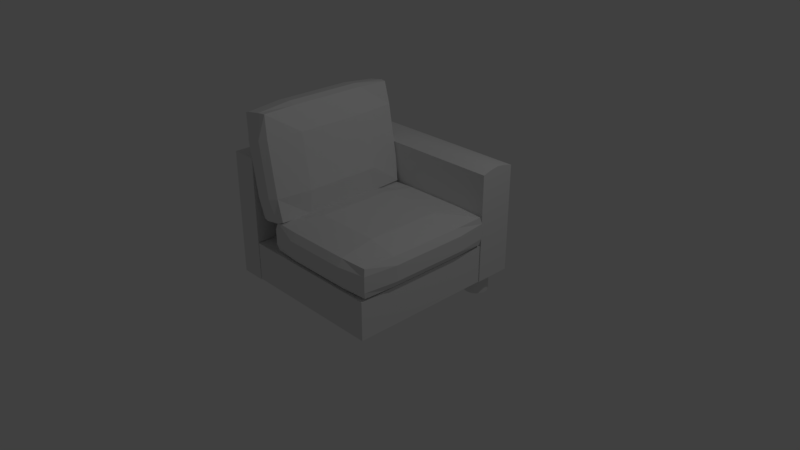 # Source: simple_sofa_3.blend  (saved by Blender 2.79.0; exported with 4.5.12 LTS)
import bpy
from mathutils import Matrix  # noqa: F401  (used for matrix-valued properties, if any)

bpy.ops.wm.read_factory_settings(use_empty=True)
scene = bpy.context.scene
scene.name = 'Scene'

# ---- collections
col_collection_1 = bpy.data.collections.new('Collection 1'); scene.collection.children.link(col_collection_1)

# ---- materials (node trees are filled in below, after node groups)
mat_material = bpy.data.materials.new('Material')
mat_material.alpha_threshold = 0.0
mat_material.use_transparent_shadow = False
mat_material.roughness = 0.5
mat_material.line_color = (0.0, 0.0, 0.0, 1.0)

# ---- material node trees

# ---- world
world_world = bpy.data.worlds.new('World'); scene.world = world_world
world_world.color = (0.05088, 0.05088, 0.05088)
world_world.use_sun_shadow = False
world_world.sun_shadow_jitter_overblur = 0.0
world_world.cycles.sampling_method = 'MANUAL'

# ---- cameras
cam_camera = bpy.data.cameras.new('Camera')
cam_camera.clip_end = 100.0
cam_camera.lens = 35.0
cam_camera.sensor_width = 32.0
cam_camera.sensor_height = 18.0
cam_camera.ortho_scale = 7.314
cam_camera.dof.focus_distance = 0.0
cam_camera.dof.aperture_fstop = 128.0

# ---- lights
light_lamp = bpy.data.lights.new('Lamp', 'POINT')
light_lamp.transmission_factor = 0.0
light_lamp.cutoff_distance = 30.0
light_lamp.energy = 100.0
light_lamp.shadow_buffer_clip_start = 1.001
light_lamp.shadow_soft_size = 0.1
light_lamp.shadow_maximum_resolution = 0.006
light_lamp.use_absolute_resolution = True

# ---- meshes
me_cylinder_002 = bpy.data.meshes.new('Cylinder.002')
me_cylinder_002.from_pydata([(0.0, 1.0, -1.0), (0.0, 1.0, 1.0), (0.1951, 0.9808, -1.0), (0.1951, 0.9808, 1.0), (0.3827, 0.9239, -1.0), (0.3827, 0.9239, 1.0), (0.5556, 0.8315, -1.0), (0.5556, 0.8315, 1.0), (0.7071, 0.7071, -1.0), (0.7071, 0.7071, 1.0), (0.8315, 0.5556, -1.0), (0.8315, 0.5556, 1.0), (0.9239, 0.3827, -1.0), (0.9239, 0.3827, 1.0), (0.9808, 0.1951, -1.0), (0.9808, 0.1951, 1.0), (1.0, 7.55e-08, -1.0), (1.0, 7.55e-08, 1.0), (0.9808, -0.1951, -1.0), (0.9808, -0.1951, 1.0), (0.9239, -0.3827, -1.0), (0.9239, -0.3827, 1.0), (0.8315, -0.5556, -1.0), (0.8315, -0.5556, 1.0), (0.7071, -0.7071, -1.0), (0.7071, -0.7071, 1.0), (0.5556, -0.8315, -1.0), (0.5556, -0.8315, 1.0), (0.3827, -0.9239, -1.0), (0.3827, -0.9239, 1.0), (0.1951, -0.9808, -1.0), (0.1951, -0.9808, 1.0), (-3.258e-07, -1.0, -1.0), (-3.258e-07, -1.0, 1.0), (-0.1951, -0.9808, -1.0), (-0.1951, -0.9808, 1.0), (-0.3827, -0.9239, -1.0), (-0.3827, -0.9239, 1.0), (-0.5556, -0.8315, -1.0), (-0.5556, -0.8315, 1.0), (-0.7071, -0.7071, -1.0), (-0.7071, -0.7071, 1.0), (-0.8315, -0.5556, -1.0), (-0.8315, -0.5556, 1.0), (-0.9239, -0.3827, -1.0), (-0.9239, -0.3827, 1.0), (-0.9808, -0.1951, -1.0), (-0.9808, -0.1951, 1.0), (-1.0, 9.656e-07, -1.0), (-1.0, 9.656e-07, 1.0), (-0.9808, 0.1951, -1.0), (-0.9808, 0.1951, 1.0), (-0.9239, 0.3827, -1.0), (-0.9239, 0.3827, 1.0), (-0.8315, 0.5556, -1.0), (-0.8315, 0.5556, 1.0), (-0.7071, 0.7071, -1.0), (-0.7071, 0.7071, 1.0), (-0.5556, 0.8315, -1.0), (-0.5556, 0.8315, 1.0), (-0.3827, 0.9239, -1.0), (-0.3827, 0.9239, 1.0), (-0.1951, 0.9808, -1.0), (-0.1951, 0.9808, 1.0)], [], [(0, 1, 3, 2), (2, 3, 5, 4), (4, 5, 7, 6), (6, 7, 9, 8), (8, 9, 11, 10), (10, 11, 13, 12), (12, 13, 15, 14), (14, 15, 17, 16), (16, 17, 19, 18), (18, 19, 21, 20), (20, 21, 23, 22), (22, 23, 25, 24), (24, 25, 27, 26), (26, 27, 29, 28), (28, 29, 31, 30), (30, 31, 33, 32), (32, 33, 35, 34), (34, 35, 37, 36), (36, 37, 39, 38), (38, 39, 41, 40), (40, 41, 43, 42), (42, 43, 45, 44), (44, 45, 47, 46), (46, 47, 49, 48), (48, 49, 51, 50), (50, 51, 53, 52), (52, 53, 55, 54), (54, 55, 57, 56), (56, 57, 59, 58), (58, 59, 61, 60), (3, 1, 63, 61, 59, 57, 55, 53, 51, 49, 47, 45, 43, 41, 39, 37, 35, 33, 31, 29, 27, 25, 23, 21, 19, 17, 15, 13, 11, 9, 7, 5), (60, 61, 63, 62), (62, 63, 1, 0), (0, 2, 4, 6, 8, 10, 12, 14, 16, 18, 20, 22, 24, 26, 28, 30, 32, 34, 36, 38, 40, 42, 44, 46, 48, 50, 52, 54, 56, 58, 60, 62)])
me_cylinder_002.use_remesh_preserve_volume = False
me_cylinder_002.use_remesh_preserve_attributes = False
me_cylinder_002.use_mirror_vertex_groups = False
me_cylinder_002.update()
me_cylinder_001 = bpy.data.meshes.new('Cylinder.001')
me_cylinder_001.from_pydata([(0.0, 1.0, -1.0), (0.0, 1.0, 1.0), (0.1951, 0.9808, -1.0), (0.1951, 0.9808, 1.0), (0.3827, 0.9239, -1.0), (0.3827, 0.9239, 1.0), (0.5556, 0.8315, -1.0), (0.5556, 0.8315, 1.0), (0.7071, 0.7071, -1.0), (0.7071, 0.7071, 1.0), (0.8315, 0.5556, -1.0), (0.8315, 0.5556, 1.0), (0.9239, 0.3827, -1.0), (0.9239, 0.3827, 1.0), (0.9808, 0.1951, -1.0), (0.9808, 0.1951, 1.0), (1.0, 7.55e-08, -1.0), (1.0, 7.55e-08, 1.0), (0.9808, -0.1951, -1.0), (0.9808, -0.1951, 1.0), (0.9239, -0.3827, -1.0), (0.9239, -0.3827, 1.0), (0.8315, -0.5556, -1.0), (0.8315, -0.5556, 1.0), (0.7071, -0.7071, -1.0), (0.7071, -0.7071, 1.0), (0.5556, -0.8315, -1.0), (0.5556, -0.8315, 1.0), (0.3827, -0.9239, -1.0), (0.3827, -0.9239, 1.0), (0.1951, -0.9808, -1.0), (0.1951, -0.9808, 1.0), (-3.258e-07, -1.0, -1.0), (-3.258e-07, -1.0, 1.0), (-0.1951, -0.9808, -1.0), (-0.1951, -0.9808, 1.0), (-0.3827, -0.9239, -1.0), (-0.3827, -0.9239, 1.0), (-0.5556, -0.8315, -1.0), (-0.5556, -0.8315, 1.0), (-0.7071, -0.7071, -1.0), (-0.7071, -0.7071, 1.0), (-0.8315, -0.5556, -1.0), (-0.8315, -0.5556, 1.0), (-0.9239, -0.3827, -1.0), (-0.9239, -0.3827, 1.0), (-0.9808, -0.1951, -1.0), (-0.9808, -0.1951, 1.0), (-1.0, 9.656e-07, -1.0), (-1.0, 9.656e-07, 1.0), (-0.9808, 0.1951, -1.0), (-0.9808, 0.1951, 1.0), (-0.9239, 0.3827, -1.0), (-0.9239, 0.3827, 1.0), (-0.8315, 0.5556, -1.0), (-0.8315, 0.5556, 1.0), (-0.7071, 0.7071, -1.0), (-0.7071, 0.7071, 1.0), (-0.5556, 0.8315, -1.0), (-0.5556, 0.8315, 1.0), (-0.3827, 0.9239, -1.0), (-0.3827, 0.9239, 1.0), (-0.1951, 0.9808, -1.0), (-0.1951, 0.9808, 1.0)], [], [(0, 1, 3, 2), (2, 3, 5, 4), (4, 5, 7, 6), (6, 7, 9, 8), (8, 9, 11, 10), (10, 11, 13, 12), (12, 13, 15, 14), (14, 15, 17, 16), (16, 17, 19, 18), (18, 19, 21, 20), (20, 21, 23, 22), (22, 23, 25, 24), (24, 25, 27, 26), (26, 27, 29, 28), (28, 29, 31, 30), (30, 31, 33, 32), (32, 33, 35, 34), (34, 35, 37, 36), (36, 37, 39, 38), (38, 39, 41, 40), (40, 41, 43, 42), (42, 43, 45, 44), (44, 45, 47, 46), (46, 47, 49, 48), (48, 49, 51, 50), (50, 51, 53, 52), (52, 53, 55, 54), (54, 55, 57, 56), (56, 57, 59, 58), (58, 59, 61, 60), (3, 1, 63, 61, 59, 57, 55, 53, 51, 49, 47, 45, 43, 41, 39, 37, 35, 33, 31, 29, 27, 25, 23, 21, 19, 17, 15, 13, 11, 9, 7, 5), (60, 61, 63, 62), (62, 63, 1, 0), (0, 2, 4, 6, 8, 10, 12, 14, 16, 18, 20, 22, 24, 26, 28, 30, 32, 34, 36, 38, 40, 42, 44, 46, 48, 50, 52, 54, 56, 58, 60, 62)])
me_cylinder_001.use_remesh_preserve_volume = False
me_cylinder_001.use_remesh_preserve_attributes = False
me_cylinder_001.use_mirror_vertex_groups = False
me_cylinder_001.update()
me_cube_005 = bpy.data.meshes.new('Cube.005')
me_cube_005.from_pydata([(0.9607, 0.9607, -1.011), (0.9607, -0.9607, -1.011), (-0.9607, -0.9607, -1.011), (-0.9607, 0.9607, -1.011), (0.9607, 0.9607, 1.131), (0.9607, -0.9607, 1.131), (-0.9607, -0.9607, 1.131), (-0.9607, 0.9607, 1.131), (0.9825, -5.748e-08, -1.035), (1.886e-07, 0.9825, -1.035), (0.9825, 0.9825, 0.06016), (-2.226e-08, -0.9825, -1.035), (0.9825, -0.9825, 0.06016), (-0.9825, 2.9e-07, -1.035), (-0.9825, -0.9825, 0.06016), (-0.9825, 0.9825, 0.06016), (0.9825, -5.221e-07, 1.155), (2.257e-07, 0.9825, 1.155), (-5.22e-07, -0.9825, 1.155), (-0.9825, 1.729e-07, 1.155), (2.51e-07, 1.048, 0.06016), (-1.048, 2.509e-07, 0.06016), (-3.034e-07, -1.048, 0.06016), (1.048, -3.034e-07, 0.06016), (-1.511e-07, -1.824e-07, 1.611), (5.973e-08, 1.26e-07, -1.108), (0.9825, -0.524, -1.035), (-0.524, 0.9825, -1.035), (0.9825, 0.9825, 0.6443), (-0.524, -0.9825, -1.035), (0.9825, -0.9825, 0.6443), (-0.9825, 0.524, -1.035), (-0.9825, -0.9825, 0.6443), (-0.9825, 0.9825, 0.6443), (0.9825, -0.524, 1.155), (-0.524, 0.9825, 1.155), (-0.524, -0.9825, 1.155), (-0.9825, 0.524, 1.155), (0.9825, 0.524, -1.035), (0.524, 0.9825, -1.035), (0.9825, 0.9825, -0.5239), (0.524, -0.9825, -1.035), (0.9825, -0.9825, -0.5239), (-0.9825, -0.524, -1.035), (-0.9825, -0.9825, -0.5239), (-0.9825, 0.9825, -0.5239), (0.9825, 0.524, 1.155), (0.524, 0.9825, 1.155), (0.524, -0.9825, 1.155), (-0.9825, -0.524, 1.155), (-0.524, 1.048, 0.06016), (0.524, 1.048, 0.06016), (2.51e-07, 1.048, 0.6443), (2.237e-07, 1.048, -0.5239), (-1.048, 0.524, 0.06016), (-1.048, -0.524, 0.06016), (-1.048, 2.744e-07, -0.5239), (-1.048, 2.119e-07, 0.6443), (-0.524, -1.048, 0.06016), (0.524, -1.048, 0.06016), (-1.706e-07, -1.048, -0.5239), (-4.322e-07, -1.048, 0.6443), (1.048, -0.524, 0.06016), (1.048, 0.524, 0.06016), (1.048, -1.785e-07, -0.5239), (1.048, -4.362e-07, 0.6443), (-3.541e-07, -0.524, 1.611), (5.192e-08, 0.524, 1.611), (0.524, -3.737e-07, 1.611), (-0.524, 1.08e-09, 1.611), (-0.524, 2.197e-07, -1.108), (0.524, 3.231e-08, -1.108), (1.261e-07, 0.524, -1.108), (2.85e-08, -0.524, -1.108), (0.524, -0.524, -1.108), (0.524, 0.524, -1.108), (-0.524, 0.524, -1.108), (-0.524, 0.524, 1.611), (0.524, 0.524, 1.611), (0.524, -0.524, 1.611), (1.048, 0.524, 0.6443), (1.048, 0.524, -0.5239), (1.048, -0.524, -0.5239), (0.524, -1.048, 0.6443), (0.524, -1.048, -0.5239), (-0.524, -1.048, -0.5239), (-1.048, -0.524, 0.6443), (-1.048, -0.524, -0.5239), (-1.048, 0.524, -0.5239), (0.524, 1.048, -0.5239), (0.524, 1.048, 0.6443), (-0.524, 1.048, 0.6443), (-0.524, 1.048, -0.5239), (-1.048, 0.524, 0.6443), (-0.524, -1.048, 0.6443), (1.048, -0.524, 0.6443), (-0.524, -0.524, 1.611), (-0.524, -0.524, -1.108)], [], [(97, 29, 2, 43), (96, 49, 6, 36), (95, 34, 5, 30), (94, 36, 6, 32), (93, 37, 7, 33), (92, 27, 3, 45), (91, 50, 15, 33), (90, 51, 20, 52), (89, 39, 9, 53), (88, 54, 15, 45), (87, 55, 21, 56), (86, 49, 19, 57), (85, 58, 14, 44), (84, 59, 22, 60), (83, 48, 18, 61), (82, 62, 12, 42), (81, 63, 23, 64), (80, 46, 16, 65), (79, 66, 18, 48), (78, 67, 24, 68), (77, 37, 19, 69), (76, 70, 13, 31), (75, 71, 25, 72), (74, 41, 11, 73), (71, 74, 73, 25), (8, 26, 74, 71), (26, 1, 41, 74), (39, 75, 72, 9), (0, 38, 75, 39), (38, 8, 71, 75), (27, 76, 31, 3), (9, 72, 76, 27), (72, 25, 70, 76), (67, 77, 69, 24), (17, 35, 77, 67), (35, 7, 37, 77), (46, 78, 68, 16), (4, 47, 78, 46), (47, 17, 67, 78), (34, 79, 48, 5), (16, 68, 79, 34), (68, 24, 66, 79), (63, 80, 65, 23), (10, 28, 80, 63), (28, 4, 46, 80), (38, 81, 64, 8), (0, 40, 81, 38), (40, 10, 63, 81), (26, 82, 42, 1), (8, 64, 82, 26), (64, 23, 62, 82), (59, 83, 61, 22), (12, 30, 83, 59), (30, 5, 48, 83), (41, 84, 60, 11), (1, 42, 84, 41), (42, 12, 59, 84), (29, 85, 44, 2), (11, 60, 85, 29), (60, 22, 58, 85), (55, 86, 57, 21), (14, 32, 86, 55), (32, 6, 49, 86), (43, 87, 56, 13), (2, 44, 87, 43), (44, 14, 55, 87), (31, 88, 45, 3), (13, 56, 88, 31), (56, 21, 54, 88), (51, 89, 53, 20), (10, 40, 89, 51), (40, 0, 39, 89), (47, 90, 52, 17), (4, 28, 90, 47), (28, 10, 51, 90), (35, 91, 33, 7), (17, 52, 91, 35), (52, 20, 50, 91), (50, 92, 45, 15), (20, 53, 92, 50), (53, 9, 27, 92), (54, 93, 33, 15), (21, 57, 93, 54), (57, 19, 37, 93), (58, 94, 32, 14), (22, 61, 94, 58), (61, 18, 36, 94), (62, 95, 30, 12), (23, 65, 95, 62), (65, 16, 34, 95), (66, 96, 36, 18), (24, 69, 96, 66), (69, 19, 49, 96), (70, 97, 43, 13), (25, 73, 97, 70), (73, 11, 29, 97)])
me_cube_005.materials.append(mat_material)
me_cube_005.use_remesh_preserve_volume = False
me_cube_005.use_remesh_preserve_attributes = False
me_cube_005.use_mirror_vertex_groups = False
me_cube_005.update()
me_cube_004 = bpy.data.meshes.new('Cube.004')
me_cube_004.from_pydata([(-1.0, -1.0, -1.0), (-1.0, -1.0, 1.0), (-1.0, 1.0, -1.0), (-1.0, 1.0, 1.0), (1.0, -1.0, -1.0), (1.0, -1.0, 1.0), (1.0, 1.0, -1.0), (1.0, 1.0, 1.0)], [], [(0, 1, 3, 2), (2, 3, 7, 6), (6, 7, 5, 4), (4, 5, 1, 0), (2, 6, 4, 0), (7, 3, 1, 5)])
me_cube_004.use_remesh_preserve_volume = False
me_cube_004.use_remesh_preserve_attributes = False
me_cube_004.use_mirror_vertex_groups = False
me_cube_004.update()
me_cube_003 = bpy.data.meshes.new('Cube.003')
me_cube_003.from_pydata([(1.0, 1.0, -1.0), (1.0, -1.0, -1.0), (-1.0, -1.0, -1.0), (-1.0, 1.0, -1.0), (1.0, 1.0, 1.0), (1.0, -1.0, 1.0), (-1.0, -1.0, 1.0), (-1.0, 1.0, 1.0), (1.0, -5.96e-08, -1.0), (1.788e-07, 1.0, -1.0), (1.0, 1.072, -7.929e-09), (0.0, -1.0, -1.0), (-1.0, 2.98e-07, -1.0), (-1.0, 1.072, -7.929e-09), (1.0, -5.364e-07, 1.0), (2.384e-07, 1.0, 1.0), (-5.364e-07, -1.0, 1.0), (-1.0, 1.788e-07, 1.0), (2.384e-07, 1.072, -7.929e-09), (-1.49e-07, -1.788e-07, 1.0), (5.96e-08, 1.192e-07, -1.0), (-0.5, 1.0, -1.0), (1.0, 1.048, 0.5), (-1.0, 1.048, 0.5), (-0.5, 1.0, 1.0), (0.5, 1.0, -1.0), (1.0, 1.048, -0.5), (-1.0, 1.048, -0.5), (0.5, 1.0, 1.0), (-0.5, 1.072, -7.929e-09), (0.5, 1.072, -7.929e-09), (2.384e-07, 1.048, 0.5), (2.086e-07, 1.048, -0.5), (0.5, 1.048, -0.5), (0.5, 1.048, 0.5), (-0.5, 1.048, 0.5), (-0.5, 1.048, -0.5)], [], [(20, 11, 2, 12), (19, 17, 6, 16), (0, 26, 10, 8), (11, 16, 6, 2), (13, 17, 7, 23), (36, 21, 3, 27), (35, 29, 13, 23), (34, 30, 18, 31), (33, 25, 9, 32), (12, 17, 13), (12, 13, 27, 3), (2, 6, 17, 12), (1, 5, 16, 11), (8, 10, 14), (10, 22, 4, 14), (1, 8, 14, 5), (14, 19, 16, 5), (4, 28, 15, 19, 14), (15, 24, 7, 17, 19), (9, 20, 12, 3, 21), (0, 8, 20, 9, 25), (8, 1, 11, 20), (30, 33, 32, 18), (10, 26, 33, 30), (26, 0, 25, 33), (28, 34, 31, 15), (4, 22, 34, 28), (22, 10, 30, 34), (24, 35, 23, 7), (15, 31, 35, 24), (31, 18, 29, 35), (29, 36, 27, 13), (18, 32, 36, 29), (32, 9, 21, 36)])
me_cube_003.materials.append(mat_material)
me_cube_003.use_remesh_preserve_volume = False
me_cube_003.use_remesh_preserve_attributes = False
me_cube_003.use_mirror_vertex_groups = False
me_cube_003.update()
me_cube_002 = bpy.data.meshes.new('Cube.002')
me_cube_002.from_pydata([(0.9607, 0.9607, -1.011), (0.9607, -0.9607, -1.011), (-0.9607, -0.9607, -1.011), (-0.9607, 0.9607, -1.011), (0.9607, 0.9607, 1.131), (0.9607, -0.9607, 1.131), (-0.9607, -0.9607, 1.131), (-0.9607, 0.9607, 1.131), (0.9825, -5.748e-08, -1.035), (1.886e-07, 0.9825, -1.035), (0.9825, 0.9825, 0.06016), (-2.226e-08, -0.9825, -1.035), (0.9825, -0.9825, 0.06016), (-0.9825, 2.9e-07, -1.035), (-0.9825, -0.9825, 0.06016), (-0.9825, 0.9825, 0.06016), (0.9825, -5.221e-07, 1.155), (2.257e-07, 0.9825, 1.155), (-5.22e-07, -0.9825, 1.155), (-0.9825, 1.729e-07, 1.155), (2.51e-07, 1.048, 0.06016), (-1.048, 2.509e-07, 0.06016), (-3.034e-07, -1.048, 0.06016), (1.048, -3.034e-07, 0.06016), (-1.511e-07, -1.824e-07, 1.611), (5.973e-08, 1.26e-07, -1.108), (0.9825, -0.524, -1.035), (-0.524, 0.9825, -1.035), (0.9825, 0.9825, 0.6443), (-0.524, -0.9825, -1.035), (0.9825, -0.9825, 0.6443), (-0.9825, 0.524, -1.035), (-0.9825, -0.9825, 0.6443), (-0.9825, 0.9825, 0.6443), (0.9825, -0.524, 1.155), (-0.524, 0.9825, 1.155), (-0.524, -0.9825, 1.155), (-0.9825, 0.524, 1.155), (0.9825, 0.524, -1.035), (0.524, 0.9825, -1.035), (0.9825, 0.9825, -0.5239), (0.524, -0.9825, -1.035), (0.9825, -0.9825, -0.5239), (-0.9825, -0.524, -1.035), (-0.9825, -0.9825, -0.5239), (-0.9825, 0.9825, -0.5239), (0.9825, 0.524, 1.155), (0.524, 0.9825, 1.155), (0.524, -0.9825, 1.155), (-0.9825, -0.524, 1.155), (-0.524, 1.048, 0.06016), (0.524, 1.048, 0.06016), (2.51e-07, 1.048, 0.6443), (2.237e-07, 1.048, -0.5239), (-1.048, 0.524, 0.06016), (-1.048, -0.524, 0.06016), (-1.048, 2.744e-07, -0.5239), (-1.048, 2.119e-07, 0.6443), (-0.524, -1.048, 0.06016), (0.524, -1.048, 0.06016), (-1.706e-07, -1.048, -0.5239), (-4.322e-07, -1.048, 0.6443), (1.048, -0.524, 0.06016), (1.048, 0.524, 0.06016), (1.048, -1.785e-07, -0.5239), (1.048, -4.362e-07, 0.6443), (-3.541e-07, -0.524, 1.611), (5.192e-08, 0.524, 1.611), (0.524, -3.737e-07, 1.611), (-0.524, 1.08e-09, 1.611), (-0.524, 2.197e-07, -1.108), (0.524, 3.231e-08, -1.108), (1.261e-07, 0.524, -1.108), (2.85e-08, -0.524, -1.108), (0.524, -0.524, -1.108), (0.524, 0.524, -1.108), (-0.524, 0.524, -1.108), (-0.524, 0.524, 1.611), (0.524, 0.524, 1.611), (0.524, -0.524, 1.611), (1.048, 0.524, 0.6443), (1.048, 0.524, -0.5239), (1.048, -0.524, -0.5239), (0.524, -1.048, 0.6443), (0.524, -1.048, -0.5239), (-0.524, -1.048, -0.5239), (-1.048, -0.524, 0.6443), (-1.048, -0.524, -0.5239), (-1.048, 0.524, -0.5239), (0.524, 1.048, -0.5239), (0.524, 1.048, 0.6443), (-0.524, 1.048, 0.6443), (-0.524, 1.048, -0.5239), (-1.048, 0.524, 0.6443), (-0.524, -1.048, 0.6443), (1.048, -0.524, 0.6443), (-0.524, -0.524, 1.611), (-0.524, -0.524, -1.108)], [], [(97, 29, 2, 43), (96, 49, 6, 36), (95, 34, 5, 30), (94, 36, 6, 32), (93, 37, 7, 33), (92, 27, 3, 45), (91, 50, 15, 33), (90, 51, 20, 52), (89, 39, 9, 53), (88, 54, 15, 45), (87, 55, 21, 56), (86, 49, 19, 57), (85, 58, 14, 44), (84, 59, 22, 60), (83, 48, 18, 61), (82, 62, 12, 42), (81, 63, 23, 64), (80, 46, 16, 65), (79, 66, 18, 48), (78, 67, 24, 68), (77, 37, 19, 69), (76, 70, 13, 31), (75, 71, 25, 72), (74, 41, 11, 73), (71, 74, 73, 25), (8, 26, 74, 71), (26, 1, 41, 74), (39, 75, 72, 9), (0, 38, 75, 39), (38, 8, 71, 75), (27, 76, 31, 3), (9, 72, 76, 27), (72, 25, 70, 76), (67, 77, 69, 24), (17, 35, 77, 67), (35, 7, 37, 77), (46, 78, 68, 16), (4, 47, 78, 46), (47, 17, 67, 78), (34, 79, 48, 5), (16, 68, 79, 34), (68, 24, 66, 79), (63, 80, 65, 23), (10, 28, 80, 63), (28, 4, 46, 80), (38, 81, 64, 8), (0, 40, 81, 38), (40, 10, 63, 81), (26, 82, 42, 1), (8, 64, 82, 26), (64, 23, 62, 82), (59, 83, 61, 22), (12, 30, 83, 59), (30, 5, 48, 83), (41, 84, 60, 11), (1, 42, 84, 41), (42, 12, 59, 84), (29, 85, 44, 2), (11, 60, 85, 29), (60, 22, 58, 85), (55, 86, 57, 21), (14, 32, 86, 55), (32, 6, 49, 86), (43, 87, 56, 13), (2, 44, 87, 43), (44, 14, 55, 87), (31, 88, 45, 3), (13, 56, 88, 31), (56, 21, 54, 88), (51, 89, 53, 20), (10, 40, 89, 51), (40, 0, 39, 89), (47, 90, 52, 17), (4, 28, 90, 47), (28, 10, 51, 90), (35, 91, 33, 7), (17, 52, 91, 35), (52, 20, 50, 91), (50, 92, 45, 15), (20, 53, 92, 50), (53, 9, 27, 92), (54, 93, 33, 15), (21, 57, 93, 54), (57, 19, 37, 93), (58, 94, 32, 14), (22, 61, 94, 58), (61, 18, 36, 94), (62, 95, 30, 12), (23, 65, 95, 62), (65, 16, 34, 95), (66, 96, 36, 18), (24, 69, 96, 66), (69, 19, 49, 96), (70, 97, 43, 13), (25, 73, 97, 70), (73, 11, 29, 97)])
me_cube_002.materials.append(mat_material)
me_cube_002.use_remesh_preserve_volume = False
me_cube_002.use_remesh_preserve_attributes = False
me_cube_002.use_mirror_vertex_groups = False
me_cube_002.update()
me_cube = bpy.data.meshes.new('Cube')
me_cube.from_pydata([(1.0, 1.0, -1.0), (1.0, -1.0, -1.0), (-1.0, -1.0, -1.0), (-1.0, 1.0, -1.0), (1.0, 1.0, 1.0), (1.0, -1.0, 1.0), (-1.0, -1.0, 1.0), (-1.0, 1.0, 1.0)], [], [(0, 1, 2, 3), (4, 7, 6, 5), (0, 4, 5, 1), (1, 5, 6, 2), (2, 6, 7, 3), (4, 0, 3, 7)])
me_cube.materials.append(mat_material)
me_cube.use_remesh_preserve_volume = False
me_cube.use_remesh_preserve_attributes = False
me_cube.use_mirror_vertex_groups = False
me_cube.update()

# ---- objects
ob_cylinder_002 = bpy.data.objects.new('Cylinder.002', me_cylinder_002)
ob_cylinder_001 = bpy.data.objects.new('Cylinder.001', me_cylinder_001)
ob_cube_005 = bpy.data.objects.new('Cube.005', me_cube_005)
ob_cube_004 = bpy.data.objects.new('Cube.004', me_cube_004)
ob_cube_003 = bpy.data.objects.new('Cube.003', me_cube_003)
ob_cube_002 = bpy.data.objects.new('Cube.002', me_cube_002)
ob_cube = bpy.data.objects.new('Cube', me_cube)
ob_lamp = bpy.data.objects.new('Lamp', light_lamp)
ob_camera = bpy.data.objects.new('Camera', cam_camera)

# ---- transforms, parenting, visibility, modifiers, constraints
ob_cylinder_002.location = (-1.085, 1.257, -0.539)
ob_cylinder_002.scale = (0.1672, 0.1672, 0.1506)
ob_cylinder_002.lineart.crease_threshold = 0.0
ob_cylinder_001.location = (0.7326, 1.257, -0.539)
ob_cylinder_001.scale = (0.1672, 0.1672, 0.1506)
ob_cylinder_001.lineart.crease_threshold = 0.0
ob_cube_005.location = (-0.8126, 0.0, 1.222)
ob_cube_005.rotation_euler = (0.0, 1.396, 0.0)
ob_cube_005.scale = (0.7073, 1.0, 0.1806)
ob_cube_005.lock_rotations_4d = False
ob_cube_005.empty_display_type = 'ARROWS'
ob_cube_005.lineart.crease_threshold = 0.0
ob_cube_004.location = (-1.181, 0.0, 0.4461)
ob_cube_004.scale = (0.1703, 1.0, 0.8519)
ob_cube_004.lineart.crease_threshold = 0.0
ob_cube_003.location = (-0.167, 1.258, 0.3619)
ob_cube_003.rotation_euler = (1.571, 0.0, 0.0)
ob_cube_003.scale = (1.18, 0.7497, 0.2543)
ob_cube_003.lock_rotations_4d = False
ob_cube_003.empty_display_type = 'ARROWS'
ob_cube_003.lineart.crease_threshold = 0.0
ob_cube_002.location = (0.2083, 0.0, 0.3532)
ob_cube_002.scale = (0.8422, 1.0, 0.1806)
ob_cube_002.lock_rotations_4d = False
ob_cube_002.empty_display_type = 'ARROWS'
ob_cube_002.lineart.crease_threshold = 0.0
ob_cube.location = (0.0, 0.0, -0.1298)
ob_cube.scale = (1.0, 1.0, 0.2611)
ob_cube.lock_rotations_4d = False
ob_cube.empty_display_type = 'ARROWS'
ob_cube.lineart.crease_threshold = 0.0
ob_lamp.location = (4.076, 1.005, 5.904)
ob_lamp.rotation_euler = (0.6503, 0.05522, 1.866)
ob_lamp.lock_rotations_4d = False
ob_lamp.empty_display_type = 'ARROWS'
ob_lamp.color = (0.0, 0.0, 0.0, 0.0)
ob_lamp.lineart.crease_threshold = 0.0
ob_camera.location = (7.481, -6.508, 5.344)
ob_camera.rotation_euler = (1.109, 0.0, 0.8149)
ob_camera.lock_rotations_4d = False
ob_camera.empty_display_type = 'ARROWS'
ob_camera.color = (0.0, 0.0, 0.0, 0.0)
ob_camera.display_type = 'WIRE'
ob_camera.lineart.crease_threshold = 0.0

# ---- collection membership
col_collection_1.objects.link(ob_cylinder_002)
col_collection_1.objects.link(ob_cylinder_001)
col_collection_1.objects.link(ob_cube_005)
col_collection_1.objects.link(ob_cube_004)
col_collection_1.objects.link(ob_cube_003)
col_collection_1.objects.link(ob_cube_002)
col_collection_1.objects.link(ob_cube)
col_collection_1.objects.link(ob_lamp)
col_collection_1.objects.link(ob_camera)

# ---- scene / render settings (as saved in the file)
scene.camera = ob_camera
scene.frame_start = 1; scene.frame_end = 250; scene.frame_set(1)
scene.render.engine = 'BLENDER_EEVEE_NEXT'
scene.render.resolution_percentage = 50
scene.render.dither_intensity = 0.0
scene.cycles.use_denoising = False
scene.cycles.samples = 128
scene.cycles.sampling_pattern = 'TABULATED_SOBOL'
scene.cycles.use_adaptive_sampling = False
scene.cycles.use_light_tree = False
scene.cycles.blur_glossy = 0.0
scene.cycles.sample_clamp_indirect = 0.0
scene.view_settings.view_transform = 'Standard'
bpy.context.view_layer.update()
